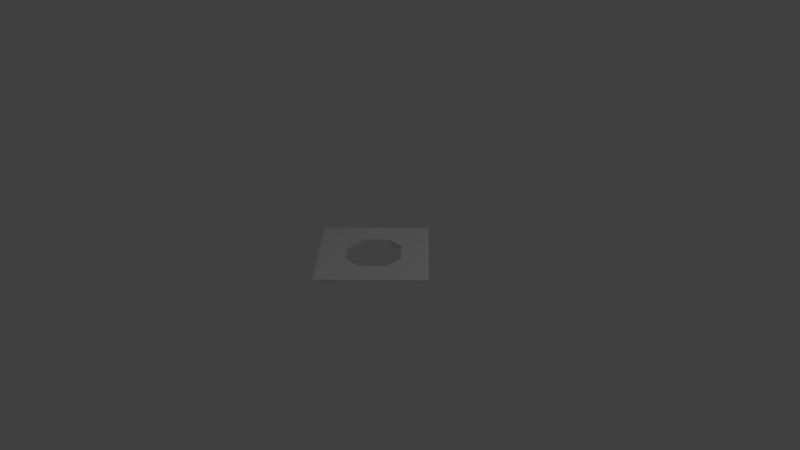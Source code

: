 # Source: octogonslot.blend  (saved by Blender 2.72.0; exported with 4.5.12 LTS)
import bpy
from mathutils import Matrix  # noqa: F401  (used for matrix-valued properties, if any)

bpy.ops.wm.read_factory_settings(use_empty=True)
scene = bpy.context.scene
scene.name = 'Scene'

# ---- collections
col_collection_1 = bpy.data.collections.new('Collection 1'); scene.collection.children.link(col_collection_1)

# ---- world
world_world = bpy.data.worlds.new('World'); scene.world = world_world
world_world.color = (0.05088, 0.05088, 0.05088)
world_world.use_sun_shadow = False
world_world.sun_shadow_jitter_overblur = 0.0
world_world.cycles.sampling_method = 'MANUAL'
world_world.cycles.sample_map_resolution = 256

# ---- cameras
cam_camera = bpy.data.cameras.new('Camera')
cam_camera.clip_end = 100.0
cam_camera.lens = 35.0
cam_camera.sensor_width = 32.0
cam_camera.sensor_height = 18.0
cam_camera.ortho_scale = 7.314
cam_camera.dof.focus_distance = 0.0
cam_camera.dof.aperture_fstop = 128.0

# ---- lights
light_lamp = bpy.data.lights.new('Lamp', 'POINT')
light_lamp.transmission_factor = 0.0
light_lamp.cutoff_distance = 30.0
light_lamp.energy = 100.0
light_lamp.shadow_buffer_clip_start = 1.001
light_lamp.shadow_soft_size = 0.1
light_lamp.shadow_maximum_resolution = 0.006
light_lamp.use_absolute_resolution = True
light_lamp.cycles.use_multiple_importance_sampling = False

# ---- meshes
me_cylinder_001 = bpy.data.meshes.new('Cylinder.001')
me_cylinder_001.from_pydata([(0.0, 1.0, -0.025), (0.0, 1.0, 0.025), (1.0, -4.371e-08, -0.025), (1.0, -4.371e-08, 0.025), (-8.742e-08, -1.0, -0.025), (-8.742e-08, -1.0, 0.025), (-1.0, 1.192e-08, -0.025), (-1.0, 1.192e-08, 0.025), (0.5, 0.5, 0.025), (0.5, -0.5, 0.025), (-0.5, -0.5, 0.025), (-0.5, 0.5, 0.025), (-0.125, -0.875, -0.025), (0.25, 0.75, 0.025), (0.75, -0.25, 0.025), (-0.25, -0.75, 0.025), (-0.75, 0.25, 0.025), (0.75, 0.25, 0.025), (0.25, -0.75, 0.025), (-0.75, -0.25, 0.025), (-0.25, 0.75, 0.025), (-0.25, -0.25, 0.025), (0.25, 0.25, 0.025), (0.25, -0.25, 0.025), (-0.25, 0.25, 0.025), (0.0, 0.5, 0.025), (0.5, -1.49e-08, 0.025), (-4.47e-08, -0.5, 0.025), (-0.5, 0.0, 0.025), (0.125, 0.875, 0.025), (0.875, -0.125, 0.025), (-0.125, -0.875, 0.025), (-0.875, 0.125, 0.025), (0.625, 0.375, 0.025), (0.375, -0.625, 0.025), (-0.625, -0.375, 0.025), (-0.375, 0.625, 0.025), (-0.375, -0.375, 0.025), (0.375, -0.375, 0.025), (0.375, 0.125, -0.025), (0.375, 0.625, 0.025), (0.625, -0.375, 0.025), (-0.375, -0.625, 0.025), (-0.625, 0.375, 0.025), (0.875, 0.125, 0.025), (0.125, -0.875, 0.025), (-0.875, -0.125, 0.025), (-0.125, 0.875, 0.025), (0.375, 0.375, 0.025), (0.375, -0.125, -0.025), (-0.375, 0.375, 0.025), (-0.125, 0.375, 0.025), (0.125, 0.625, 0.025), (0.125, 0.375, 0.025), (-0.125, 0.625, 0.025), (0.375, -0.125, 0.025), (0.625, 0.125, 0.025), (0.625, -0.125, 0.025), (0.375, 0.125, 0.025), (-0.125, -0.625, 0.025), (0.125, -0.375, 0.025), (0.125, -0.625, 0.025), (-0.125, -0.375, 0.025), (-0.625, -0.125, 0.025), (-0.375, 0.125, 0.025), (-0.375, -0.125, 0.025), (-0.625, 0.125, 0.025), (-0.5, 0.25, 0.025), (0.75, 0.25, -0.025), (-0.5, -0.25, 0.025), (0.25, -0.25, -0.025), (0.25, -0.5, 0.025), (-6.706e-08, -0.75, 0.025), (0.5, 0.25, 0.025), (0.75, -2.235e-08, 0.025), (0.5, -0.25, 0.025), (0.0, 0.75, 0.025), (0.25, 0.5, 0.025), (0.0, 0.5, -0.025), (-0.25, 0.5, 0.025), (-0.25, -0.5, 0.025), (-0.75, 7.451e-09, 0.025), (0.0625, 0.9375, 0.025), (0.9375, -0.0625, 0.025), (-0.0625, -0.9375, 0.025), (-0.9375, 0.0625, 0.025), (0.5625, 0.4375, 0.025), (0.4375, -0.5625, 0.025), (-0.5625, -0.4375, 0.025), (-0.4375, 0.5625, 0.025), (-0.4375, -0.4375, 0.025), (0.4375, -0.4375, 0.025), (0.3125, 0.6875, 0.025), (0.6875, -0.3125, 0.025), (-0.3125, -0.6875, 0.025), (-0.6875, 0.3125, 0.025), (0.8125, 0.1875, 0.025), (0.1875, -0.8125, 0.025), (-0.8125, -0.1875, 0.025), (-0.1875, 0.8125, 0.025), (-0.75, 0.25, -0.025), (0.3125, 0.3125, 0.025), (0.875, 0.125, -0.025), (-0.3125, 0.3125, 0.025), (-0.1875, 0.3125, 0.025), (0.0625, 0.5625, 0.025), (0.1875, 0.3125, 0.025), (-0.0625, 0.5625, 0.025), (0.3125, -0.1875, 0.025), (0.5625, 0.0625, 0.025), (0.6875, -0.1875, 0.025), (0.4375, 0.0625, 0.025), (-0.1875, -0.6875, 0.025), (0.0625, -0.4375, 0.025), (0.1875, -0.6875, 0.025), (-0.0625, -0.4375, 0.025), (-0.6875, -0.1875, 0.025), (-0.4375, 0.0625, 0.025), (-0.3125, -0.1875, 0.025), (-0.5625, 0.0625, 0.025), (0.1875, 0.8125, 0.025), (0.8125, -0.1875, 0.025), (-0.1875, -0.8125, 0.025), (-0.8125, 0.1875, 0.025), (0.6875, 0.3125, 0.025), (0.3125, -0.6875, 0.025), (-0.6875, -0.3125, 0.025), (-0.3125, 0.6875, 0.025), (-0.3125, -0.3125, 0.025), (-0.625, -0.375, -0.025), (0.3125, -0.3125, 0.025), (-0.25, -0.75, -0.025), (0.4375, 0.5625, 0.025), (0.5625, -0.4375, 0.025), (-0.4375, -0.5625, 0.025), (-0.5625, 0.4375, 0.025), (0.9375, 0.0625, 0.025), (0.0625, -0.9375, 0.025), (-0.9375, -0.0625, 0.025), (-0.0625, 0.9375, 0.025), (0.4375, 0.4375, 0.025), (0.125, 0.875, -0.025), (-0.4375, 0.4375, 0.025), (-0.0625, 0.4375, 0.025), (0.1875, 0.6875, 0.025), (0.0625, 0.4375, 0.025), (-0.1875, 0.6875, 0.025), (0.4375, -0.0625, 0.025), (0.6875, 0.1875, 0.025), (0.5625, -0.0625, 0.025), (0.3125, 0.1875, 0.025), (-0.0625, -0.5625, 0.025), (0.1875, -0.3125, 0.025), (0.0625, -0.5625, 0.025), (-0.1875, -0.3125, 0.025), (-0.5625, -0.0625, 0.025), (-0.3125, 0.1875, 0.025), (-0.4375, -0.0625, 0.025), (-0.6875, 0.1875, 0.025), (-0.5625, 0.1875, 0.025), (-0.4375, 0.3125, 0.025), (-0.4375, 0.1875, 0.025), (-0.5625, 0.3125, 0.025), (0.5, 0.5, -0.025), (-0.25, 0.25, -0.025), (-0.25, -0.25, -0.025), (0.5, -0.5, -0.025), (-0.5625, -0.3125, 0.025), (-0.4375, -0.1875, 0.025), (-0.4375, -0.3125, 0.025), (-0.5625, -0.1875, 0.025), (-0.5, 0.5, -0.025), (-0.875, -0.125, -0.025), (-0.5, -0.5, -0.025), (-0.125, 0.875, -0.025), (0.1875, -0.5625, 0.025), (0.3125, -0.4375, 0.025), (0.3125, -0.5625, 0.025), (0.1875, -0.4375, 0.025), (-0.0625, -0.8125, 0.025), (0.0625, -0.6875, 0.025), (0.0625, -0.8125, 0.025), (-0.0625, -0.6875, 0.025), (0.4375, 0.1875, 0.025), (0.5625, 0.3125, 0.025), (0.5625, 0.1875, 0.025), (0.4375, 0.3125, 0.025), (0.6875, -0.0625, 0.025), (0.8125, 0.0625, 0.025), (0.8125, -0.0625, 0.025), (0.6875, 0.0625, 0.025), (0.4375, -0.3125, 0.025), (0.5625, -0.1875, 0.025), (0.5625, -0.3125, 0.025), (0.4375, -0.1875, 0.025), (-0.0625, 0.6875, 0.025), (0.0625, 0.8125, 0.025), (0.0625, 0.6875, 0.025), (-0.0625, 0.8125, 0.025), (0.1875, 0.4375, 0.025), (0.3125, 0.5625, 0.025), (0.3125, 0.4375, 0.025), (0.1875, 0.5625, 0.025), (-0.375, 0.625, -0.025), (-0.25, 0.75, -0.025), (-0.75, -0.25, -0.025), (-0.3125, 0.4375, 0.025), (-0.1875, 0.5625, 0.025), (-0.1875, 0.4375, 0.025), (-0.3125, 0.5625, 0.025), (-0.625, 0.375, -0.025), (0.375, 0.375, -0.025), (-0.3125, -0.5625, 0.025), (-0.1875, -0.4375, 0.025), (-0.1875, -0.5625, 0.025), (-0.3125, -0.4375, 0.025), (-0.8125, -0.0625, 0.025), (-0.6875, 0.0625, 0.025), (-0.6875, -0.0625, 0.025), (-0.8125, 0.0625, 0.025), (-0.75, 0.125, 0.025), (-0.625, 3.725e-09, 0.025), (-0.75, -0.125, 0.025), (-0.25, -0.375, 0.025), (-0.125, -0.5, 0.025), (-0.25, -0.625, 0.025), (0.375, -1.863e-08, 0.025), (0.125, -0.875, -0.025), (-0.25, 0.625, 0.025), (-0.125, 0.5, 0.025), (-0.25, 0.375, 0.025), (0.0, 0.375, 0.025), (-2.98e-08, -0.5, -0.025), (-0.875, 0.125, -0.025), (0.25, 0.625, 0.025), (0.375, 0.5, 0.025), (0.25, 0.375, 0.025), (0.0, 0.875, 0.025), (0.125, 0.75, 0.025), (0.0, 0.625, 0.025), (0.5, -0.125, 0.025), (0.625, -0.25, 0.025), (0.5, -0.375, 0.025), (0.75, 0.125, 0.025), (0.875, -3.353e-08, 0.025), (0.75, -0.125, 0.025), (0.5, 0.375, 0.025), (0.625, 0.25, 0.025), (0.5, 0.125, 0.025), (-5.588e-08, -0.625, 0.025), (0.125, -0.75, 0.025), (-7.823e-08, -0.875, 0.025), (0.25, -0.375, 0.025), (0.375, -0.5, 0.025), (0.25, -0.625, 0.025), (-0.375, 0.125, -0.025), (0.75, -0.25, -0.025), (-3.353e-08, -0.375, 0.025), (-0.5, -0.125, 0.025), (-0.375, -0.25, 0.025), (-0.5, -0.375, 0.025), (0.25, -0.75, -0.025), (0.625, -0.375, -0.025), (-0.5, 0.375, 0.025), (-0.375, 0.25, 0.025), (-0.5, 0.125, 0.025), (-0.625, 0.25, 0.025), (-0.375, 0.0, 0.025), (-0.625, -0.25, 0.025), (0.25, 0.25, -0.025), (0.125, -0.5, 0.025), (-0.125, -0.75, 0.025), (0.375, 0.25, 0.025), (0.625, -1.863e-08, 0.025), (0.375, -0.25, 0.025), (-0.125, 0.75, 0.025), (0.125, 0.5, 0.025), (0.25, 0.75, -0.025), (-0.375, 0.5, 0.025), (-0.375, -0.5, 0.025), (-0.875, 7.451e-09, 0.025), (0.875, -0.125, -0.025), (0.375, -0.625, -0.025), (0.125, 0.375, -0.025), (0.125, -0.375, 0.025), (0.625, 0.375, -0.025), (-0.375, -0.625, -0.025), (0.375, 0.625, -0.025), (-0.375, -0.125, -0.025), (-0.125, 0.375, -0.025), (-0.125, -0.375, -0.025), (0.125, -0.375, -0.025), (0.375, 0.125, 0.025), (0.5, 0.25, -0.025), (0.9375, 0.0625, -0.025), (0.0625, -0.9375, -0.025), (-0.9375, -0.0625, -0.025), (-0.0625, 0.9375, -0.025), (0.5625, -0.4375, -0.025), (0.3125, 0.1875, -0.025), (-0.3125, 0.6875, -0.025), (-0.3125, 0.1875, -0.025), (-0.1875, 0.8125, -0.025), (-0.8125, -0.1875, -0.025), (0.4375, -0.5625, -0.025), (0.1875, -0.8125, -0.025), (0.4375, 0.4375, -0.025), (-0.6875, -0.3125, -0.025), (0.3125, -0.1875, -0.025), (-0.5625, 0.4375, -0.025), (-0.0625, 0.4375, -0.025), (-0.9375, 0.0625, -0.025), (0.1875, 0.6875, -0.025), (-0.8125, 0.1875, -0.025), (0.1875, -0.3125, -0.025), (0.6875, -0.3125, -0.025), (0.9375, -0.0625, -0.025), (0.375, -0.125, 0.025), (-0.3125, -0.6875, -0.025), (0.5625, 0.4375, -0.025), (-0.3125, -0.1875, -0.025), (0.8125, 0.1875, -0.025), (0.4375, -0.0625, -0.025), (-0.5625, -0.4375, -0.025), (-0.0625, -0.4375, -0.025), (0.125, 0.375, 0.025), (0.1875, 0.3125, -0.025), (-0.4375, 0.5625, -0.025), (0.3125, 0.6875, -0.025), (-0.125, 0.375, 0.025), (0.3125, 0.5625, -0.025), (-0.25, 0.25, 0.025), (0.1875, 0.8125, -0.025), (-0.1875, -0.8125, -0.025), (-0.6875, 0.3125, -0.025), (0.8125, -0.1875, -0.025), (-0.0625, -0.9375, -0.025), (0.0625, 0.9375, -0.025), (0.3125, -0.6875, -0.025), (0.0625, 0.4375, -0.025), (0.25, -0.25, 0.025), (0.6875, 0.3125, -0.025), (-0.4375, -0.5625, -0.025), (0.4375, 0.5625, -0.025), (-0.4375, -0.0625, -0.025), (-0.1875, 0.3125, -0.025), (-0.1875, -0.3125, -0.025), (0.0625, -0.4375, -0.025), (0.4375, 0.1875, -0.025), (0.5625, 0.3125, -0.025), (0.4375, 0.3125, -0.025), (0.25, 0.25, 0.025), (0.25, 0.625, -0.025), (0.375, -7.451e-09, -0.025), (-0.375, 0.0, -0.025), (0.375, 0.5, -0.025), (-0.25, -0.25, 0.025), (0.5, 0.375, -0.025), (0.375, 0.25, -0.025), (-2.235e-08, -0.375, -0.025), (0.0, 0.375, -0.025), (-0.125, -0.375, 0.025), (-0.375, 0.125, 0.025), (-0.375, -0.125, 0.025), (-0.1875, 0.3125, 0.025), (0.1875, 0.3125, 0.025), (0.3125, -0.1875, 0.025), (-0.3125, -0.1875, 0.025), (0.3125, 0.1875, 0.025), (0.1875, -0.3125, 0.025), (-0.1875, -0.3125, 0.025), (-0.3125, 0.1875, 0.025), (0.375, -1.863e-08, 0.025), (0.0, 0.375, 0.025), (-3.353e-08, -0.375, 0.025), (-0.375, 0.0, 0.025)], [], [(0, 1, 82, 29, 120, 13, 92, 40, 132, 8, 86, 33, 124, 17, 96, 44, 136, 3, 2, 294, 102, 321, 68, 341, 285, 319, 163, 343, 287, 328, 277, 332, 141, 337), (2, 3, 83, 30, 121, 14, 93, 41, 133, 9, 87, 34, 125, 18, 97, 45, 137, 5, 4, 295, 227, 305, 261, 338, 282, 304, 166, 298, 262, 315, 256, 335, 281, 316), (280, 85, 7, 138), (6, 7, 85, 32, 123, 16, 95, 43, 135, 11, 89, 36, 127, 20, 99, 47, 139, 1, 0, 297, 174, 302, 204, 300, 203, 327, 171, 309, 210, 334, 100, 313, 233, 311), (4, 5, 84, 31, 122, 15, 94, 42, 134, 10, 88, 35, 126, 19, 98, 46, 138, 7, 6, 296, 172, 303, 205, 307, 129, 323, 173, 342, 286, 318, 131, 333, 12, 336), (279, 90, 10, 134), (278, 89, 11, 142), (276, 105, 25, 145), (275, 99, 20, 146), (274, 108, 23, 130), (273, 109, 26, 149), (272, 101, 22, 150), (271, 112, 15, 122), (270, 113, 27, 153), (359, 347, 232, 324), (268, 116, 19, 126), (267, 117, 28, 157), (266, 95, 16, 158), (265, 159, 66, 119), (264, 160, 67, 161), (263, 135, 43, 162), (260, 167, 35, 88), (259, 168, 69, 169), (258, 155, 63, 170), (115, 257, 62), (254, 175, 61, 114), (253, 176, 71, 177), (252, 152, 60, 178), (251, 179, 31, 84), (250, 180, 72, 181), (249, 151, 59, 182), (248, 183, 58, 111), (247, 184, 73, 185), (246, 140, 48, 186), (245, 187, 57, 110), (244, 188, 74, 189), (243, 148, 56, 190), (242, 191, 38, 91), (241, 192, 75, 193), (240, 147, 55, 194), (239, 195, 54, 107), (238, 196, 76, 197), (237, 139, 47, 198), (236, 199, 53, 106), (235, 200, 77, 201), (234, 144, 52, 202), (358, 348, 39, 299), (231, 143, 51), (230, 206, 50, 103), (229, 207, 79, 208), (228, 127, 36, 209), (225, 212, 42, 94), (224, 213, 80, 214), (223, 128, 37, 215), (222, 216, 46, 98), (221, 217, 81, 218), (220, 123, 32, 219), (217, 220, 219, 81), (66, 158, 220, 217), (158, 16, 123, 220), (155, 221, 218, 63), (28, 119, 221, 155), (119, 66, 217, 221), (116, 222, 98, 19), (63, 218, 222, 116), (218, 81, 216, 222), (213, 223, 215, 80), (62, 154, 223, 213), (154, 21, 128, 223), (151, 224, 214, 59), (27, 115, 224, 151), (115, 62, 213, 224), (112, 225, 94, 15), (59, 214, 225, 112), (214, 80, 212, 225), (357, 349, 293, 350), (147, 226, 55), (26, 111, 226, 147), (111, 58, 226), (207, 228, 209, 79), (54, 146, 228, 207), (146, 20, 127, 228), (143, 229, 208, 51), (25, 107, 229, 143), (107, 54, 207, 229), (104, 230, 103, 24), (51, 208, 230, 104), (208, 79, 206, 230), (24, 156, 371, 331), (53, 145, 231), (145, 25, 143, 231), (22, 106, 365, 351), (200, 234, 202, 77), (40, 92, 234, 200), (92, 13, 144, 234), (140, 235, 201, 48), (8, 132, 235, 140), (132, 40, 200, 235), (101, 236, 106, 22), (48, 201, 236, 101), (201, 77, 199, 236), (196, 237, 198, 76), (29, 82, 237, 196), (82, 1, 139, 237), (144, 238, 197, 52), (13, 120, 238, 144), (120, 29, 196, 238), (105, 239, 107, 25), (52, 197, 239, 105), (197, 76, 195, 239), (192, 240, 194, 75), (57, 149, 240, 192), (149, 26, 147, 240), (93, 241, 193, 41), (14, 110, 241, 93), (110, 57, 192, 241), (133, 242, 91, 9), (41, 193, 242, 133), (193, 75, 191, 242), (188, 243, 190, 74), (44, 96, 243, 188), (96, 17, 148, 243), (83, 244, 189, 30), (3, 136, 244, 83), (136, 44, 188, 244), (121, 245, 110, 14), (30, 189, 245, 121), (189, 74, 187, 245), (184, 246, 186, 73), (33, 86, 246, 184), (86, 8, 140, 246), (148, 247, 185, 56), (17, 124, 247, 148), (124, 33, 184, 247), (109, 248, 111, 26), (56, 185, 248, 109), (185, 73, 183, 248), (180, 249, 182, 72), (61, 153, 249, 180), (153, 27, 151, 249), (97, 250, 181, 45), (18, 114, 250, 97), (114, 61, 180, 250), (137, 251, 84, 5), (45, 181, 251, 137), (181, 72, 179, 251), (176, 252, 178, 71), (38, 130, 252, 176), (130, 23, 152, 252), (87, 253, 177, 34), (9, 91, 253, 87), (91, 38, 176, 253), (125, 254, 114, 18), (34, 177, 254, 125), (177, 71, 175, 254), (113, 257, 115, 27), (113, 60, 257), (168, 258, 170, 69), (65, 157, 258, 168), (157, 28, 155, 258), (128, 259, 169, 37), (21, 118, 259, 128), (118, 65, 168, 259), (90, 260, 88, 10), (37, 169, 260, 90), (169, 69, 167, 260), (344, 354, 288), (160, 263, 162, 67), (50, 142, 263, 160), (142, 11, 135, 263), (156, 264, 161, 64), (24, 103, 264, 156), (103, 50, 160, 264), (117, 265, 119, 28), (64, 161, 265, 117), (161, 67, 159, 265), (159, 266, 158, 66), (67, 162, 266, 159), (162, 43, 95, 266), (267, 157, 65), (64, 117, 267), (167, 268, 126, 35), (69, 170, 268, 167), (170, 63, 116, 268), (353, 322, 49), (175, 270, 153, 61), (71, 178, 270, 175), (178, 60, 113, 270), (179, 271, 122, 31), (72, 182, 271, 179), (182, 59, 112, 271), (183, 272, 150, 58), (73, 186, 272, 183), (186, 48, 101, 272), (187, 273, 149, 57), (74, 190, 273, 187), (190, 56, 109, 273), (191, 274, 130, 38), (75, 194, 274, 191), (194, 55, 108, 274), (195, 275, 146, 54), (76, 198, 275, 195), (198, 47, 99, 275), (199, 276, 145, 53), (77, 202, 276, 199), (202, 52, 105, 276), (206, 278, 142, 50), (79, 209, 278, 206), (209, 36, 89, 278), (212, 279, 134, 42), (80, 215, 279, 212), (215, 37, 90, 279), (216, 280, 138, 46), (81, 219, 280, 216), (219, 32, 85, 280), (326, 283, 339, 78, 310, 289, 345, 164, 301, 255, 354, 344, 288, 320, 165, 346, 290, 324, 232, 347, 291, 314, 70, 308, 49, 322, 353, 39, 348, 293, 349, 285, 341, 68, 321, 102, 294, 2, 316, 281, 335, 256, 315, 262, 298, 166, 304, 282, 338, 261, 305, 227, 295, 4, 336, 12, 333, 131, 318, 286, 342, 173, 323, 129, 307, 205, 303, 172, 296, 6, 311, 233, 313, 100, 334, 210, 309, 171, 327, 203, 300, 204, 302, 174, 297, 0, 337, 141, 332, 277, 312, 352, 330, 355, 306, 211, 350, 358, 299, 269), (231, 51, 329, 373), (23, 108, 366, 340), (374, 284, 361), (375, 363, 362), (55, 60, 284, 317), (277, 328, 352, 312), (328, 287, 330, 352), (373, 329, 325), (366, 317, 284, 369, 340), (287, 343, 355, 330), (343, 163, 306, 355), (51, 104, 364, 329), (367, 356, 370, 361, 363), (365, 325, 292, 368, 351), (306, 357, 350, 211), (163, 319, 357, 306), (319, 285, 349, 357), (62, 257, 374, 361), (60, 62, 361, 284), (350, 293, 348, 358), (359, 324, 290), (291, 347, 359), (310, 360, 289), (78, 339, 360, 310), (339, 283, 360), (255, 64, 51, 289), (53, 283, 289, 51), (283, 53, 58, 39), (55, 49, 39, 58), (49, 55, 60, 291), (62, 290, 291, 60), (290, 62, 65, 288), (255, 288, 65, 64), (364, 331, 371, 362, 329), (317, 372, 292), (53, 58, 292, 325), (53, 231, 373, 325), (104, 24, 331, 364), (65, 118, 367, 363), (21, 154, 370, 356), (226, 58, 292, 372), (152, 23, 340, 369), (51, 53, 325, 329), (55, 226, 372, 317), (150, 22, 351, 368), (156, 64, 362, 371), (65, 64, 362, 363), (58, 55, 317, 292), (64, 51, 329, 362), (267, 65, 363, 375), (118, 21, 356, 367), (154, 62, 361, 370), (257, 60, 284, 374), (60, 152, 369, 284), (108, 55, 317, 366), (62, 65, 363, 361), (64, 267, 375, 362), (58, 150, 368, 292), (106, 53, 325, 365)])
me_cylinder_001.use_remesh_preserve_volume = False
me_cylinder_001.use_remesh_preserve_attributes = False
me_cylinder_001.use_mirror_vertex_groups = False
me_cylinder_001.update()

# ---- objects
ob_cylinder = bpy.data.objects.new('Cylinder', me_cylinder_001)
ob_lamp = bpy.data.objects.new('Lamp', light_lamp)
ob_camera = bpy.data.objects.new('Camera', cam_camera)

# ---- transforms, parenting, visibility, modifiers, constraints
ob_cylinder.location = (0.0, 0.0, 0.0)
ob_cylinder.lineart.crease_threshold = 0.0
ob_lamp.location = (4.076, 1.005, 5.904)
ob_lamp.rotation_euler = (0.6503, 0.05522, 1.866)
ob_lamp.lock_rotations_4d = False
ob_lamp.empty_display_type = 'ARROWS'
ob_lamp.color = (0.0, 0.0, 0.0, 0.0)
ob_lamp.lineart.crease_threshold = 0.0
ob_camera.location = (7.481, -6.508, 5.344)
ob_camera.rotation_euler = (1.109, 0.01082, 0.8149)
ob_camera.lock_rotations_4d = False
ob_camera.empty_display_type = 'ARROWS'
ob_camera.color = (0.0, 0.0, 0.0, 0.0)
ob_camera.display_type = 'WIRE'
ob_camera.lineart.crease_threshold = 0.0

# ---- collection membership
col_collection_1.objects.link(ob_cylinder)
col_collection_1.objects.link(ob_lamp)
col_collection_1.objects.link(ob_camera)

# ---- scene / render settings (as saved in the file)
scene.camera = ob_camera
scene.frame_start = 1; scene.frame_end = 250; scene.frame_set(1)
scene.render.engine = 'BLENDER_EEVEE_NEXT'
scene.render.resolution_percentage = 50
scene.render.dither_intensity = 0.0
scene.cycles.use_denoising = False
scene.cycles.samples = 10
scene.cycles.sampling_pattern = 'TABULATED_SOBOL'
scene.cycles.light_sampling_threshold = 0.0
scene.cycles.use_adaptive_sampling = False
scene.cycles.use_light_tree = False
scene.cycles.blur_glossy = 0.0
scene.cycles.pixel_filter_type = 'GAUSSIAN'
scene.cycles.sample_clamp_indirect = 0.0
scene.view_settings.view_transform = 'Standard'
bpy.context.view_layer.update()
